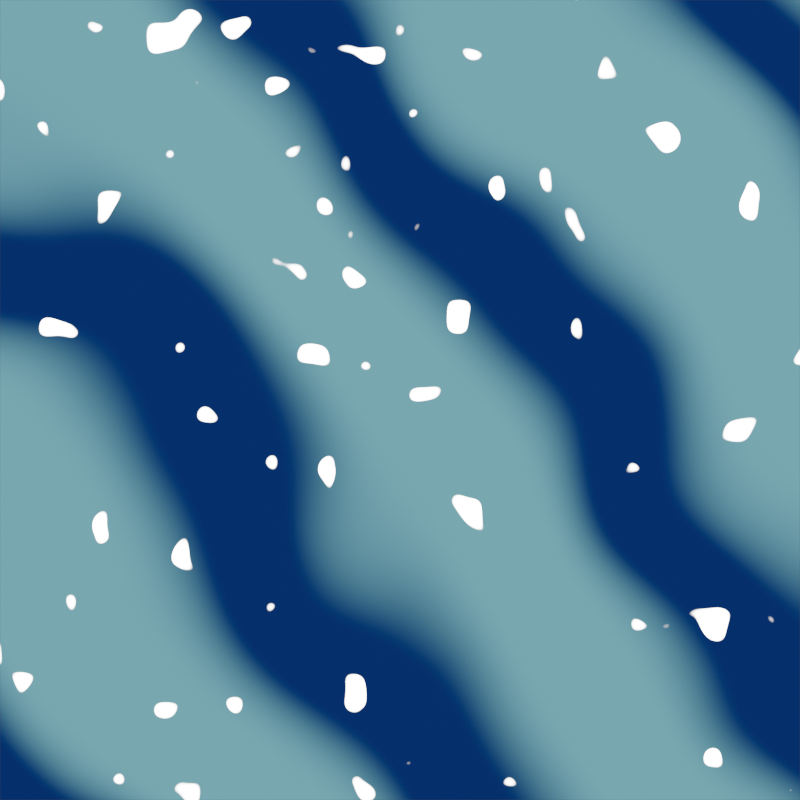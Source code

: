 # Source: Sprites.blend  (saved by Blender 4.0.36; exported with 4.5.12 LTS)
import bpy
from mathutils import Matrix  # noqa: F401  (used for matrix-valued properties, if any)

bpy.ops.wm.read_factory_settings(use_empty=True)
scene = bpy.context.scene
scene.name = 'Scene'

# ---- collections
col_collection = bpy.data.collections.new('Collection'); scene.collection.children.link(col_collection)

# ---- materials (node trees are filled in below, after node groups)
mat_pixel_water = bpy.data.materials.new('Pixel Water')
mat_pixel_water.use_transparent_shadow = False

# ---- material node trees
mat_pixel_water.use_nodes = True; mat_pixel_water.node_tree.nodes.clear()
_N = mat_pixel_water.node_tree.nodes; _L = mat_pixel_water.node_tree.links
n0 = _N.new('ShaderNodeTexCoord'); n0.name = 'Texture Coordinate'; n0.location = (-1416, 302)
n1 = _N.new('ShaderNodeHueSaturation'); n1.name = 'Hue/Saturation/Value'; n1.location = (-505, 458)
n2 = _N.new('ShaderNodeTexWave'); n2.name = 'Wave Texture'; n2.location = (-1057, -108)
n2.inputs[1].default_value = 0.35
n2.inputs[2].default_value = 3.0
n2.inputs[3].default_value = 2.5
n2.inputs[4].default_value = 1.5
n2.inputs[5].default_value = 1.0
n2.inputs[6].default_value = -1.481
n3 = _N.new('ShaderNodeTexCoord'); n3.name = 'Texture Coordinate.001'; n3.location = (-1417, -148)
n4 = _N.new('ShaderNodeOutputMaterial'); n4.name = 'Material Output'; n4.location = (711, 288)
n5 = _N.new('ShaderNodeBsdfPrincipled'); n5.name = 'Principled BSDF'; n5.location = (324, 251)
n5.inputs[1].default_value = 0.25
n5.inputs[2].default_value = 0.05
n5.inputs[3].default_value = 1.45
n6 = _N.new('NodeReroute'); n6.name = 'Reroute'; n6.location = (-64, 238)
n6.width = 16
n7 = _N.new('ShaderNodeMix'); n7.name = 'Mix'; n7.location = (-522, -52)
n7.data_type = 'RGBA'
n7.inputs[0].default_value = 0.05
n7.inputs[7].default_value = (0.4073, 0.8468, 0.9999, 1.0)
n8 = _N.new('ShaderNodeValToRGB'); n8.name = 'Color Ramp.002'; n8.location = (-831, 188)
n8.color_ramp.interpolation = 'EASE'
while len(n8.color_ramp.elements) > 1: n8.color_ramp.elements.remove(n8.color_ramp.elements[-1])
n8.color_ramp.elements[0].position = 0.25; n8.color_ramp.elements[0].color = (0.4073, 0.8468, 0.9999, 1.0)
_e = n8.color_ramp.elements.new(0.5); _e.color = (0.0, 0.02562, 0.1999, 1.0)
_e = n8.color_ramp.elements.new(0.75); _e.color = (0.4073, 0.8467, 1.0, 1.0)
n9 = _N.new('ShaderNodeTexNoise'); n9.name = 'Noise Texture'; n9.location = (-1056, 342)
n9.noise_dimensions = '4D'
n9.inputs[2].default_value = 0.75
n9.inputs[3].default_value = 0.0
n9.inputs[6].default_value = 0.3611
n9.inputs[8].default_value = 0.3611
n10 = _N.new('ShaderNodeSeparateXYZ'); n10.name = 'Separate XYZ'; n10.location = (-2032, 536)
n11 = _N.new('ShaderNodeCombineXYZ'); n11.name = 'Combine XYZ'; n11.location = (-1418, 542)
n12 = _N.new('ShaderNodeVectorMath'); n12.name = 'Vector Math'; n12.location = (-2241, 465)
n12.operation = 'SCALE'
n12.inputs[3].default_value = 6.0
n13 = _N.new('ShaderNodeMath'); n13.name = 'Math.001'; n13.location = (-1797, 648)
n13.operation = 'COSINE'
n14 = _N.new('ShaderNodeMath'); n14.name = 'Math'; n14.location = (-1797, 784)
n14.operation = 'SINE'
n15 = _N.new('ShaderNodeMath'); n15.name = 'Math.002'; n15.location = (-1797, 360)
n15.operation = 'COSINE'
n16 = _N.new('ShaderNodeMath'); n16.name = 'Math.003'; n16.location = (-1797, 496)
n16.operation = 'SINE'
n17 = _N.new('ShaderNodeMapping'); n17.name = 'Mapping'; n17.location = (-1236, 302)
n17.inputs[3].default_value = (6.0, 1.0, 1.0)
n18 = _N.new('ShaderNodeMapping'); n18.name = 'Mapping.002'; n18.location = (-2229, 294)
n18.inputs[3].default_value = (6.283, 6.283, 1.0)
n19 = _N.new('ShaderNodeUVMap'); n19.name = 'UV Map'; n19.location = (-2448, 479)
n20 = _N.new('ShaderNodeMapping'); n20.name = 'Mapping.001'; n20.location = (-1237, -148)
n20.inputs[2].default_value = (0.0, 0.0, -0.7854)
n21 = _N.new('ShaderNodeTexNoise'); n21.name = 'Noise Texture.001'; n21.location = (-1038, -560)
n21.noise_dimensions = '4D'
n21.inputs[1].default_value = 0.01481
n21.inputs[2].default_value = 20.0
n21.inputs[3].default_value = 0.0
n22 = _N.new('ShaderNodeValToRGB'); n22.name = 'Color Ramp'; n22.location = (-826, 440)
n22.color_ramp.interpolation = 'EASE'
while len(n22.color_ramp.elements) > 1: n22.color_ramp.elements.remove(n22.color_ramp.elements[-1])
n22.color_ramp.elements[0].position = 0.2; n22.color_ramp.elements[0].color = (0.0, 0.002734, 0.1093, 1.0)
_e = n22.color_ramp.elements.new(0.8); _e.color = (0.4073, 0.8467, 1.0, 1.0)
n23 = _N.new('ShaderNodeMath'); n23.name = 'Math.004'; n23.location = (-458, -371)
n23.operation = 'MULTIPLY'
n23.inputs[1].default_value = 50.0
n24 = _N.new('ShaderNodeValToRGB'); n24.name = 'Color Ramp.003'; n24.location = (-768, -469)
n24.color_ramp.interpolation = 'EASE'
while len(n24.color_ramp.elements) > 1: n24.color_ramp.elements.remove(n24.color_ramp.elements[-1])
n24.color_ramp.elements[0].position = 0.72; n24.color_ramp.elements[0].color = (0.0, 0.0, 0.0, 1.0)
_e = n24.color_ramp.elements.new(0.77); _e.color = (1.0, 1.0, 1.0, 1.0)
n25 = _N.new('ShaderNodeValToRGB'); n25.name = 'Color Ramp.001'; n25.location = (-831, -89)
n25.color_ramp.interpolation = 'EASE'
while len(n25.color_ramp.elements) > 1: n25.color_ramp.elements.remove(n25.color_ramp.elements[-1])
n25.color_ramp.elements[0].position = 0.05; n25.color_ramp.elements[0].color = (0.4073, 0.8468, 0.9999, 1.0)
_e = n25.color_ramp.elements.new(0.35); _e.color = (0.0, 0.02519, 0.2015, 1.0)
_e = n25.color_ramp.elements.new(0.65); _e.color = (0.0, 0.02562, 0.1999, 1.0)
_e = n25.color_ramp.elements.new(0.95); _e.color = (0.4073, 0.8467, 1.0, 1.0)
n26 = _N.new('ShaderNodeHueSaturation'); n26.name = 'Hue/Saturation/Value.001'; n26.location = (-302, 217)
n26.inputs[1].default_value = 1.15
n27 = _N.new('ShaderNodeHueSaturation'); n27.name = 'Hue/Saturation/Value.002'; n27.location = (-295, -5)
_L.new(n0.outputs[0], n17.inputs[0])
_L.new(n9.outputs[0], n22.inputs[0])
_L.new(n20.outputs[0], n2.inputs[0])
_L.new(n3.outputs[0], n20.inputs[0])
_L.new(n2.outputs[0], n25.inputs[0])
_L.new(n5.outputs[0], n4.inputs[0])
_L.new(n25.outputs[0], n7.inputs[6])
_L.new(n7.outputs[2], n26.inputs[4])
_L.new(n6.outputs[0], n5.inputs[0])
_L.new(n9.outputs[0], n8.inputs[0])
_L.new(n8.outputs[0], n1.inputs[4])
_L.new(n10.outputs[0], n14.inputs[0])
_L.new(n19.outputs[0], n12.inputs[0])
_L.new(n10.outputs[0], n13.inputs[0])
_L.new(n14.outputs[0], n11.inputs[0])
_L.new(n13.outputs[0], n11.inputs[1])
_L.new(n10.outputs[1], n16.inputs[0])
_L.new(n16.outputs[0], n11.inputs[2])
_L.new(n11.outputs[0], n9.inputs[0])
_L.new(n19.outputs[0], n18.inputs[0])
_L.new(n18.outputs[0], n10.inputs[0])
_L.new(n10.outputs[1], n15.inputs[0])
_L.new(n15.outputs[0], n9.inputs[1])
_L.new(n20.outputs[0], n21.inputs[0])
_L.new(n21.outputs[0], n24.inputs[0])
_L.new(n24.outputs[0], n23.inputs[0])
_L.new(n23.outputs[0], n5.inputs[28])
_L.new(n7.outputs[2], n27.inputs[4])
_L.new(n26.outputs[0], n6.inputs[0])
n4.is_active_output = True

# ---- world
world_world = bpy.data.worlds.new('World'); scene.world = world_world
world_world.use_nodes = True; world_world.node_tree.nodes.clear()
_N = world_world.node_tree.nodes; _L = world_world.node_tree.links
n0 = _N.new('ShaderNodeOutputWorld'); n0.name = 'World Output'; n0.location = (300, 300)
n1 = _N.new('ShaderNodeBackground'); n1.name = 'Background'; n1.location = (10, 300)
n1.inputs[0].default_value = (0.05088, 0.05088, 0.05088, 1.0)
_L.new(n1.outputs[0], n0.inputs[0])
n0.is_active_output = True
world_world.color = (0.05088, 0.05088, 0.05088)
world_world.use_sun_shadow = False
world_world.sun_shadow_jitter_overblur = 0.0

# ---- cameras
cam_camera_001 = bpy.data.cameras.new('Camera.001')
cam_camera_001.clip_start = 0.0001
cam_camera_001.clip_end = 5.0
cam_camera_001.ortho_scale = 2.0

# ---- meshes
me_plane = bpy.data.meshes.new('Plane')
me_plane.from_pydata([(-1.0, -1.0, 0.0), (1.0, -1.0, 0.0), (-1.0, 1.0, 0.0), (1.0, 1.0, 0.0)], [], [(0, 1, 3, 2)])
_uv = me_plane.uv_layers.new(name='UVMap')
_uv.uv.foreach_set('vector', [0.0, 0.0, 1.0, 0.0, 1.0, 1.0, 0.0, 1.0])
me_plane.materials.append(mat_pixel_water)
me_plane.update()

# ---- objects
ob_camera_001 = bpy.data.objects.new('Camera.001', cam_camera_001)
ob_plane = bpy.data.objects.new('Plane', me_plane)

# ---- transforms, parenting, visibility, modifiers, constraints
ob_camera_001.location = (0.0, 0.0, 2.778)
ob_plane.location = (0.0, 0.0, 0.0)

# ---- collection membership
col_collection.objects.link(ob_camera_001)
col_collection.objects.link(ob_plane)

# ---- scene / render settings (as saved in the file)
scene.camera = ob_camera_001
scene.frame_start = 0; scene.frame_end = 11; scene.frame_set(4)
scene.render.engine = 'BLENDER_EEVEE_NEXT'
scene.render.image_settings.color_mode = 'RGB'
scene.render.resolution_x = 32
scene.render.resolution_y = 32
scene.render.fps = 6
scene.render.filter_size = 0.0
scene.render.simplify_subdivision = 0
scene.cycles.sampling_pattern = 'TABULATED_SOBOL'
scene.eevee.taa_render_samples = 16
scene.eevee.use_gtao = True
scene.eevee.use_raytracing = True
scene.view_settings.look = 'High Contrast'
scene.view_settings.view_transform = 'Filmic'
bpy.context.view_layer.update()

# ---- added for rendering (the .blend has no usable light): sun
light_auto_sun = bpy.data.lights.new('AutoSun', 'SUN')
light_auto_sun.energy = 3.0
light_auto_sun.angle = 0.0523599
ob_auto_sun = bpy.data.objects.new('AutoSun', light_auto_sun)
scene.collection.objects.link(ob_auto_sun)
ob_auto_sun.rotation_euler = (0.872665, 0.174533, 0.523599)
bpy.context.view_layer.update()

